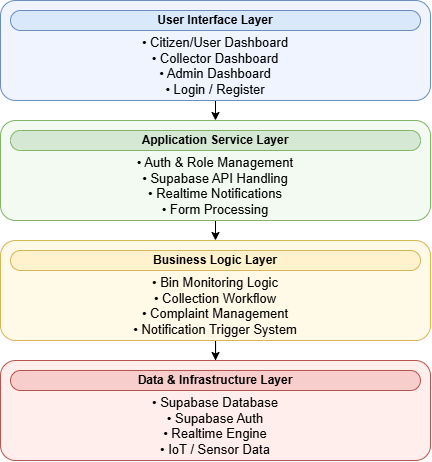

The diagram above was exported from draw.io. Its source (the exported page's mxGraphModel, read from the mxfile embedded in the PNG):
<mxGraphModel dx="1122" dy="617" grid="1" gridSize="10" guides="1" tooltips="1" connect="1" arrows="1" fold="1" page="1" pageScale="1" pageWidth="850" pageHeight="1100" math="0" shadow="0">
  <root>
    <mxCell id="0" />
    <mxCell id="1" parent="0" />
    <mxCell id="qOQSlu7rkocRQ52Ft2Pv-16" edge="1" parent="1" source="qOQSlu7rkocRQ52Ft2Pv-12" style="edgeStyle=orthogonalEdgeStyle;rounded=0;orthogonalLoop=1;jettySize=auto;html=1;exitX=0.5;exitY=1;exitDx=0;exitDy=0;entryX=0.5;entryY=0;entryDx=0;entryDy=0;" target="qOQSlu7rkocRQ52Ft2Pv-13">
      <mxGeometry relative="1" as="geometry" />
    </mxCell>
    <mxCell id="qOQSlu7rkocRQ52Ft2Pv-12" parent="1" style="rounded=1;whiteSpace=wrap;html=1;fillColor=#EFF4FF;strokeColor=#6c8ebf;" value="&lt;div&gt;&lt;font style=&quot;font-size: 13px;&quot;&gt;&lt;br&gt;&lt;/font&gt;&lt;/div&gt;&lt;font style=&quot;font-size: 13px;&quot;&gt;&lt;br&gt;• Citizen/User Dashboard&lt;br&gt;• Collector Dashboard&lt;br&gt;• Admin Dashboard&lt;br&gt;• Login / Register&lt;/font&gt;" vertex="1">
      <mxGeometry height="100" width="430" x="100" y="40" as="geometry" />
    </mxCell>
    <mxCell id="qOQSlu7rkocRQ52Ft2Pv-17" edge="1" parent="1" source="qOQSlu7rkocRQ52Ft2Pv-13" style="edgeStyle=orthogonalEdgeStyle;rounded=0;orthogonalLoop=1;jettySize=auto;html=1;exitX=0.5;exitY=1;exitDx=0;exitDy=0;entryX=0.5;entryY=0;entryDx=0;entryDy=0;" target="qOQSlu7rkocRQ52Ft2Pv-14">
      <mxGeometry relative="1" as="geometry" />
    </mxCell>
    <mxCell id="qOQSlu7rkocRQ52Ft2Pv-13" parent="1" style="rounded=1;whiteSpace=wrap;html=1;fillColor=#F3FAF2;strokeColor=#82b366;" value="&lt;div&gt;&lt;font style=&quot;font-size: 13px;&quot;&gt;&lt;br&gt;&lt;/font&gt;&lt;/div&gt;&lt;font style=&quot;font-size: 13px;&quot;&gt;&lt;br&gt;• Auth &amp;amp; Role Management&lt;br&gt;• Supabase API Handling&lt;br&gt;• Realtime Notifications&lt;br&gt;• Form Processing&lt;/font&gt;" vertex="1">
      <mxGeometry height="100" width="430" x="100" y="160" as="geometry" />
    </mxCell>
    <mxCell id="qOQSlu7rkocRQ52Ft2Pv-18" edge="1" parent="1" source="qOQSlu7rkocRQ52Ft2Pv-14" style="edgeStyle=orthogonalEdgeStyle;rounded=0;orthogonalLoop=1;jettySize=auto;html=1;exitX=0.5;exitY=1;exitDx=0;exitDy=0;" target="qOQSlu7rkocRQ52Ft2Pv-15">
      <mxGeometry relative="1" as="geometry" />
    </mxCell>
    <mxCell id="qOQSlu7rkocRQ52Ft2Pv-14" parent="1" style="rounded=1;whiteSpace=wrap;html=1;fillColor=#FFF9E7;strokeColor=#d6b656;" value="&lt;div&gt;&lt;font style=&quot;font-size: 13px;&quot;&gt;&lt;br&gt;&lt;/font&gt;&lt;/div&gt;&lt;font style=&quot;font-size: 13px;&quot;&gt;&lt;br&gt;• Bin Monitoring Logic&lt;br&gt;• Collection Workflow&lt;br&gt;• Complaint Management&lt;br&gt;• Notification Trigger System&lt;/font&gt;" vertex="1">
      <mxGeometry height="100" width="430" x="100" y="280" as="geometry" />
    </mxCell>
    <mxCell id="qOQSlu7rkocRQ52Ft2Pv-15" parent="1" style="rounded=1;whiteSpace=wrap;html=1;fillColor=#FFEEEC;strokeColor=#b85450;" value="&lt;div&gt;&lt;font style=&quot;font-size: 13px;&quot;&gt;&lt;br&gt;&lt;/font&gt;&lt;/div&gt;&lt;font style=&quot;font-size: 13px;&quot;&gt;&lt;br&gt;• Supabase Database&lt;br&gt;• Supabase Auth&lt;br&gt;• Realtime Engine&lt;br&gt;• IoT / Sensor Data&lt;/font&gt;" vertex="1">
      <mxGeometry height="100" width="430" x="100" y="400" as="geometry" />
    </mxCell>
    <mxCell id="qOQSlu7rkocRQ52Ft2Pv-19" parent="1" style="rounded=1;whiteSpace=wrap;html=1;fillColor=#dae8fc;strokeColor=#6c8ebf;arcSize=50;" value="&lt;b&gt;User Interface Layer&lt;/b&gt;" vertex="1">
      <mxGeometry height="20" width="410" x="110" y="50" as="geometry" />
    </mxCell>
    <mxCell id="qOQSlu7rkocRQ52Ft2Pv-22" parent="1" style="rounded=1;whiteSpace=wrap;html=1;fillColor=#d5e8d4;strokeColor=#82b366;arcSize=49;" value="&lt;b&gt;Application Service Layer&lt;/b&gt;" vertex="1">
      <mxGeometry height="20" width="410" x="110" y="170" as="geometry" />
    </mxCell>
    <mxCell id="qOQSlu7rkocRQ52Ft2Pv-23" parent="1" style="rounded=1;whiteSpace=wrap;html=1;fillColor=#fff2cc;strokeColor=#d6b656;arcSize=50;" value="&lt;b&gt;Business Logic Layer&lt;/b&gt;" vertex="1">
      <mxGeometry height="20" width="410" x="110" y="290" as="geometry" />
    </mxCell>
    <mxCell id="qOQSlu7rkocRQ52Ft2Pv-24" parent="1" style="rounded=1;whiteSpace=wrap;html=1;fillColor=#f8cecc;strokeColor=#b85450;arcSize=50;" value="&lt;b&gt;Data &amp;amp; Infrastructure Layer&lt;/b&gt;" vertex="1">
      <mxGeometry height="20" width="410" x="110" y="410" as="geometry" />
    </mxCell>
  </root>
</mxGraphModel>